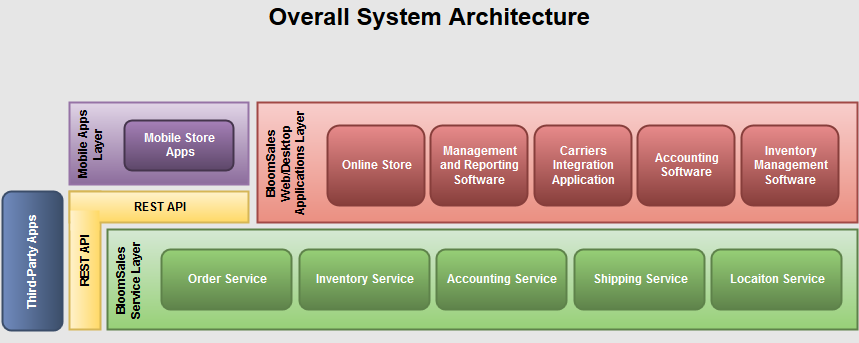

The diagram above was exported from draw.io. Its source (the exported page's mxGraphModel, read from the mxfile embedded in the PNG):
<mxGraphModel dx="1257" dy="703" grid="1" gridSize="10" guides="1" tooltips="1" connect="1" arrows="1" fold="1" page="1" pageScale="1" pageWidth="1100" pageHeight="850" background="#E6E6E6" math="0">
  <root>
    <mxCell id="0" />
    <mxCell id="1" parent="0" />
    <mxCell id="36" value="Overall System Architecture&lt;br&gt;" style="text;html=1;fontSize=24;fontStyle=1;verticalAlign=middle;align=center;strokeColor=none;strokeWidth=2;fillColor=#E6E6E6;" vertex="1" parent="1">
      <mxGeometry x="395" y="212" width="310" height="30" as="geometry" />
    </mxCell>
    <mxCell id="44" value="" style="group" vertex="1" connectable="0" parent="1">
      <mxGeometry x="123" y="312" width="855" height="228" as="geometry" />
    </mxCell>
    <mxCell id="33" value="" style="group" vertex="1" connectable="0" parent="44">
      <mxGeometry x="105" y="127" width="750" height="100" as="geometry" />
    </mxCell>
    <mxCell id="3" value="BloomSales Service Layer&lt;br&gt;" style="whiteSpace=wrap;html=1;fontFamily=Helvetica;plain-green;fontStyle=1;strokeColor=#5E824A;strokeWidth=2;labelPosition=center;verticalLabelPosition=middle;align=center;verticalAlign=top;horizontal=0;" vertex="1" parent="33">
      <mxGeometry width="750" height="100" as="geometry" />
    </mxCell>
    <mxCell id="30" value="" style="group" vertex="1" connectable="0" parent="33">
      <mxGeometry x="54" y="20" width="680" height="60" as="geometry" />
    </mxCell>
    <mxCell id="18" value="Order Service&lt;br&gt;" style="rounded=1;whiteSpace=wrap;html=1;strokeWidth=2;fontFamily=Helvetica;flipV=0;flipH=0;plain-green;gradientColor=#5E824A;fillColor=#97D077;fontColor=#FFFFFF;strokeColor=#5E824A;fontStyle=1" vertex="1" parent="30">
      <mxGeometry width="130" height="60" as="geometry" />
    </mxCell>
    <mxCell id="19" value="Inventory Service&lt;br&gt;" style="rounded=1;whiteSpace=wrap;html=1;strokeWidth=2;fontFamily=Helvetica;flipV=0;flipH=0;plain-green;gradientColor=#5E824A;fillColor=#97D077;fontColor=#FFFFFF;strokeColor=#5E824A;fontStyle=1" vertex="1" parent="30">
      <mxGeometry x="138" width="130" height="60" as="geometry" />
    </mxCell>
    <mxCell id="20" value="Locaiton Service&lt;br&gt;" style="rounded=1;whiteSpace=wrap;html=1;strokeWidth=2;fontFamily=Helvetica;flipV=0;flipH=0;plain-green;gradientColor=#5E824A;fillColor=#97D077;fontColor=#FFFFFF;strokeColor=#5E824A;fontStyle=1" vertex="1" parent="30">
      <mxGeometry x="550" width="130" height="60" as="geometry" />
    </mxCell>
    <mxCell id="21" value="Accounting Service&lt;br&gt;" style="rounded=1;whiteSpace=wrap;html=1;strokeWidth=2;fontFamily=Helvetica;flipV=0;flipH=0;plain-green;gradientColor=#5E824A;fillColor=#97D077;fontColor=#FFFFFF;strokeColor=#5E824A;fontStyle=1" vertex="1" parent="30">
      <mxGeometry x="275" width="130" height="60" as="geometry" />
    </mxCell>
    <mxCell id="22" value="Shipping Service&lt;br&gt;" style="rounded=1;whiteSpace=wrap;html=1;strokeWidth=2;fontFamily=Helvetica;flipV=0;flipH=0;plain-green;gradientColor=#5E824A;fillColor=#97D077;fontColor=#FFFFFF;strokeColor=#5E824A;fontStyle=1" vertex="1" parent="30">
      <mxGeometry x="413" width="130" height="60" as="geometry" />
    </mxCell>
    <mxCell id="29" value="Mobile Apps Layer&lt;br&gt;" style="whiteSpace=wrap;html=1;strokeWidth=2;fontFamily=Helvetica;fontColor=#000000;fontStyle=1;horizontal=0;verticalAlign=top;plain-purple" vertex="1" parent="44">
      <mxGeometry x="67" width="179" height="82" as="geometry" />
    </mxCell>
    <mxCell id="13" value="Mobile Store&lt;br&gt;&amp;nbsp;Apps&lt;br&gt;" style="rounded=1;whiteSpace=wrap;html=1;strokeWidth=2;fontFamily=Helvetica;fontStyle=1;plain-purple;fontColor=#FFFFFF;fillColor=#A680B8;gradientColor=#5D4769;strokeColor=#45354D;" vertex="1" parent="44">
      <mxGeometry x="122" y="18" width="109" height="50" as="geometry" />
    </mxCell>
    <mxCell id="4" value="BloomSales Web/Desktop Applications Layer&lt;br&gt;" style="whiteSpace=wrap;html=1;fontFamily=Helvetica;fontStyle=1;plain-red;gradientColor=#EA8F81;strokeColor=#A14946;strokeWidth=2;verticalAlign=top;horizontal=0;" vertex="1" parent="44">
      <mxGeometry x="255" width="600" height="120" as="geometry" />
    </mxCell>
    <mxCell id="8" value="Online Store&lt;br&gt;" style="rounded=1;whiteSpace=wrap;html=1;strokeWidth=2;fontFamily=Helvetica;flipV=0;rotation=0;flipH=0;fontStyle=1;plain-red;fillColor=#E88B8B;gradientColor=#873E3B;fontColor=#FFFFFF;strokeColor=#873E3B;" vertex="1" parent="44">
      <mxGeometry x="325" y="23.000000000000057" width="97" height="80" as="geometry" />
    </mxCell>
    <mxCell id="9" value="Accounting Software&lt;br&gt;" style="rounded=1;whiteSpace=wrap;html=1;strokeWidth=2;fontFamily=Helvetica;flipV=0;rotation=0;flipH=0;fontStyle=1;plain-red;fillColor=#E88B8B;gradientColor=#873E3B;fontColor=#FFFFFF;strokeColor=#873E3B;" vertex="1" parent="44">
      <mxGeometry x="635" y="23" width="97" height="80" as="geometry" />
    </mxCell>
    <mxCell id="10" value="Inventory Management Software&lt;br&gt;" style="rounded=1;whiteSpace=wrap;html=1;strokeWidth=2;fontFamily=Helvetica;flipV=0;rotation=0;flipH=0;fontStyle=1;plain-red;fillColor=#E88B8B;gradientColor=#873E3B;fontColor=#FFFFFF;strokeColor=#873E3B;" vertex="1" parent="44">
      <mxGeometry x="739" y="23.000000000000057" width="97" height="80" as="geometry" />
    </mxCell>
    <mxCell id="11" value="Management and Reporting Software&lt;br&gt;" style="rounded=1;whiteSpace=wrap;html=1;strokeWidth=2;fontFamily=Helvetica;flipV=0;rotation=0;flipH=0;fontStyle=1;plain-red;fillColor=#E88B8B;gradientColor=#873E3B;fontColor=#FFFFFF;strokeColor=#873E3B;" vertex="1" parent="44">
      <mxGeometry x="428" y="23" width="97" height="80" as="geometry" />
    </mxCell>
    <mxCell id="27" value="Carriers Integration Application&lt;br&gt;" style="rounded=1;whiteSpace=wrap;html=1;strokeWidth=2;fontFamily=Helvetica;flipV=0;rotation=0;flipH=0;fontStyle=1;plain-red;fillColor=#E88B8B;gradientColor=#873E3B;fontColor=#FFFFFF;strokeColor=#873E3B;" vertex="1" parent="44">
      <mxGeometry x="532" y="23" width="97" height="80" as="geometry" />
    </mxCell>
    <mxCell id="38" value="REST API&lt;br&gt;" style="whiteSpace=wrap;html=1;strokeWidth=2;fontFamily=Helvetica;verticalAlign=middle;fontStyle=1;plain-yellow;direction=south;flipH=1;horizontal=0;labelPosition=center;verticalLabelPosition=middle;align=center;" vertex="1" parent="44">
      <mxGeometry x="67" y="89" width="31" height="138" as="geometry" />
    </mxCell>
    <mxCell id="17" value="REST API&lt;br&gt;" style="whiteSpace=wrap;html=1;strokeWidth=2;fontFamily=Helvetica;verticalAlign=middle;fontStyle=1;plain-yellow" vertex="1" parent="44">
      <mxGeometry x="67" y="89" width="179" height="31" as="geometry" />
    </mxCell>
    <mxCell id="39" value="" style="whiteSpace=wrap;html=1;strokeWidth=2;fontFamily=Helvetica;verticalAlign=middle;fontStyle=1;plain-yellow;direction=south;flipH=1;strokeColor=none;" vertex="1" parent="44">
      <mxGeometry x="68" y="108" width="29" height="20" as="geometry" />
    </mxCell>
    <mxCell id="42" value="Third-Party Apps&lt;br&gt;" style="rounded=1;whiteSpace=wrap;html=1;strokeWidth=2;fontFamily=Helvetica;fontColor=#FFFFFF;fontStyle=1;direction=south;horizontal=0;flipH=1;plain-blue;fillColor=#718BBF;gradientColor=#3B4D69;strokeColor=#3B4D69;" vertex="1" parent="44">
      <mxGeometry y="89" width="60" height="139" as="geometry" />
    </mxCell>
  </root>
</mxGraphModel>